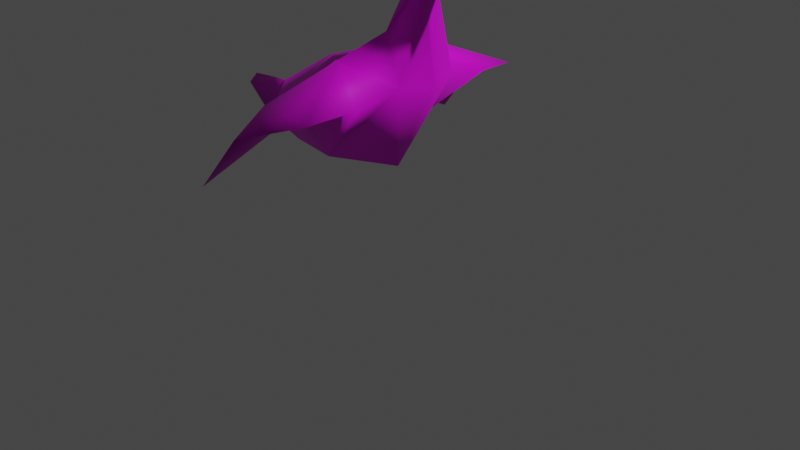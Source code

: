 # Source: goose2.blend  (saved by Blender 2.80.75; exported with 4.5.12 LTS)
import bpy
from mathutils import Matrix  # noqa: F401  (used for matrix-valued properties, if any)

bpy.ops.wm.read_factory_settings(use_empty=True)
scene = bpy.context.scene
scene.name = 'Scene'

# ---- collections
col_collection = bpy.data.collections.new('Collection'); scene.collection.children.link(col_collection)

# ---- images (referenced by path relative to the original .blend; pixels are not part of the script)
import os
ASSET_DIR = os.environ.get("B2B_ASSET_DIR", "")  # directory of the original .blend (textures are referenced by path, not embedded)
HERE = os.path.dirname(os.path.abspath(__file__))  # packed textures are extracted next to this script under _unpacked/

def load_image(name, relpath, width, height, colorspace="sRGB"):
    """Load a texture the original file referenced (path relative to the .blend, or extracted next to this script)."""
    p = next((c for c in (os.path.join(HERE, relpath), os.path.join(ASSET_DIR, relpath)) if relpath and os.path.exists(c)), "")
    if p:
        img = bpy.data.images.load(p, check_existing=True)
        img.name = name
    else:  # same state as the original file: an image datablock whose file is absent (Cycles renders it pink)
        img = bpy.data.images.new(name, width, height)
        img.source = "FILE"
        img.filepath = "//" + (relpath or name)
    img.colorspace_settings.name = colorspace
    return img
img_goosetex_bmp_001 = load_image('goosetex.bmp.001', 'goosetex.bmp', 1024, 1024, 'sRGB')

# ---- materials (node trees are filled in below, after node groups)
mat_vcolor = bpy.data.materials.new('vcolor')
mat_vcolor.use_transparent_shadow = False
mat_vcolor.roughness = 0.5714
mat_vcolor.specular_intensity = 0.4743

# ---- material node trees
mat_vcolor.use_nodes = True; mat_vcolor.node_tree.nodes.clear()
_N = mat_vcolor.node_tree.nodes; _L = mat_vcolor.node_tree.links
n0 = _N.new('ShaderNodeOutputMaterial'); n0.name = 'Material Output'; n0.location = (300, 300)
n1 = _N.new('ShaderNodeBsdfPrincipled'); n1.name = 'Principled BSDF'; n1.location = (10, 300)
n1.distribution = 'GGX'
n1.subsurface_method = 'BURLEY'
n1.inputs[2].default_value = 0.5714
n1.inputs[3].default_value = 1.45
n1.inputs[13].default_value = 0.4743
n1.inputs[27].default_value = (0.0, 0.0, 0.0, 1.0)
n1.inputs[28].default_value = 1.0
n2 = _N.new('ShaderNodeTexImage'); n2.name = 'Image Texture'; n2.location = (-300, 600)
n2.image = img_goosetex_bmp_001
_L.new(n1.outputs[0], n0.inputs[0])
_L.new(n2.outputs[0], n1.inputs[0])
n0.is_active_output = True

# ---- world
world_world = bpy.data.worlds.new('World'); scene.world = world_world
world_world.use_nodes = True; world_world.node_tree.nodes.clear()
_N = world_world.node_tree.nodes; _L = world_world.node_tree.links
n0 = _N.new('ShaderNodeOutputWorld'); n0.name = 'World Output'; n0.location = (300, 300)
n1 = _N.new('ShaderNodeBackground'); n1.name = 'Background'; n1.location = (10, 300)
n1.inputs[0].default_value = (0.05088, 0.05088, 0.05088, 1.0)
_L.new(n1.outputs[0], n0.inputs[0])
n0.is_active_output = True
world_world.color = (0.05088, 0.05088, 0.05088)
world_world.use_sun_shadow = False
world_world.sun_shadow_jitter_overblur = 0.0

# ---- cameras
cam_camera = bpy.data.cameras.new('Camera')
cam_camera.clip_end = 100.0
cam_camera.ortho_scale = 7.314

# ---- lights
light_light = bpy.data.lights.new('Light', 'POINT')
light_light.transmission_factor = 0.0
light_light.energy = 1000.0
light_light.shadow_soft_size = 0.1
light_light.shadow_maximum_resolution = 0.006
light_light.use_absolute_resolution = True

# ---- meshes
me_goose_cube = bpy.data.meshes.new('goose_Cube')
me_goose_cube.from_pydata([(0.4677, 1.541, -0.001006), (0.8569, 2.544, -0.0004524), (0.4149, 2.383, 0.0002583), (0.2586, 2.685, -0.0001668), (-1.795, 1.028, -0.0002906), (0.6272, 2.63, -0.0001223), (-0.5171, 0.6633, 0.4731), (-1.692, 0.7401, 0.2974), (-2.235, 0.9278, 0.1436), (-2.302, 0.9822, -0.0004897), (-1.17, 0.6172, 0.3285), (-1.005, 0.4049, -0.0005919), (0.3635, 1.551, 0.3483), (0.1193, 2.034, 0.2765), (-1.012, 1.497, -0.000999), (-1.31, 1.031, 0.4857), (-0.2629, 1.726, 0.5503), (-0.01614, 0.5755, -0.0005918), (0.3359, 1.463, 0.8216), (0.1299, 2.422, -0.0005919), (0.001583, 2.091, -0.0005919), (-0.1039, 1.765, -0.0005918), (0.7886, 2.608, 0.1124), (0.7937, 2.744, 0.09863), (0.4148, 2.44, 0.08283), (0.4031, 2.574, 0.1036), (1.052, 2.543, -0.0005919), (1.036, 2.554, -0.0005919), (0.8287, 2.826, -0.0005919), (-0.4954, 1.152, 1.592), (0.211, 1.402, 1.327), (-0.8392, 1.238, 0.9915), (-0.7903, 1.069, 0.6724), (-0.9964, 0.5382, 1.65), (0.5434, 2.477, -0.0006381), (0.6272, 2.63, 0.1656), (0.5812, 2.886, 0.1576), (0.51, 2.966, -0.0005919), (0.7052, 2.934, -0.0005919)], [], [(9, 11, 10, 7), (31, 30, 16), (23, 36, 35, 22), (22, 35, 5, 1), (35, 34, 5), (7, 8, 9), (6, 10, 11), (14, 15, 16), (17, 0, 12), (6, 12, 18), (13, 19, 20), (21, 16, 13), (0, 2, 24), (13, 12, 24), (13, 25, 3), (22, 26, 27), (16, 15, 31), (32, 29, 33), (4, 9, 8), (7, 15, 4), (15, 14, 4), (31, 29, 30), (31, 15, 33), (24, 2, 34), (25, 24, 35), (25, 36, 37), (36, 23, 28), (1, 26, 22), (27, 28, 23), (38, 37, 36), (15, 6, 32), (15, 7, 10, 6), (6, 11, 17), (12, 13, 16), (14, 16, 21), (17, 12, 6), (6, 18, 32), (21, 13, 20), (0, 24, 12), (13, 24, 25), (13, 3, 19), (22, 27, 23), (16, 18, 12), (18, 16, 30), (32, 33, 15), (7, 4, 8), (31, 33, 29), (25, 35, 36), (25, 37, 3), (36, 28, 38), (34, 35, 24), (29, 32, 18, 30)])
me_goose_cube.polygons.foreach_set('use_smooth', [True] * 52)
_uv = me_goose_cube.uv_layers.new(name='UVMap')
_uv.uv.foreach_set('vector', [0.5072, 0.794, 0.5021, 0.5407, 0.4375, 0.5461, 0.4463, 0.6779, 0.1809, 0.2952, 0.09681, 0.5281, 0.2884, 0.5187, 0.7666, 0.09751, 0.7063, 0.1515, 0.7481, 0.1454, 0.7859, 0.1003, 0.7859, 0.1003, 0.9927, 0.7169, 0.7481, 0.1454, 0.6391, 0.5078, 0.9927, 0.7169, 0.9555, 0.6732, 0.7481, 0.1454, 0.4463, 0.6779, 0.4609, 0.7604, 0.5072, 0.794, 0.4109, 0.4766, 0.4375, 0.5461, 0.5021, 0.5407, 0.3898, 0.3202, 0.2544, 0.2347, 0.2884, 0.5187, 0.8261, 0.4093, 0.8697, 0.6144, 0.9232, 0.5927, 0.6598, 0.2314, 0.6892, 0.01569, 0.5916, 0.02758, 0.3203, 0.6044, 0.3767, 0.6746, 0.3814, 0.5922, 0.3829, 0.5094, 0.2884, 0.5187, 0.3203, 0.6044, 0.9305, 0.4097, 0.9534, 0.6433, 0.997, 0.6662, 0.7608, 0.4937, 0.8167, 0.5095, 0.7714, 0.1909, 0.3203, 0.6044, 0.2882, 0.8731, 0.3431, 0.8604, 0.6323, 0.8059, 0.7101, 0.9847, 0.7105, 0.9754, 0.2884, 0.5187, 0.2544, 0.2347, 0.1809, 0.2952, 0.5835, 0.2519, 0.4333, 0.1779, 0.4209, 0.3263, 0.3542, 0.1274, 0.3808, 0.04128, 0.3387, 0.06967, 0.9106, 0.2281, 0.8299, 0.1745, 0.8637, 0.2972, 0.2544, 0.2347, 0.3898, 0.3202, 0.3542, 0.1274, 0.1809, 0.2952, 0.06219, 0.3354, 0.09681, 0.5281, 0.1809, 0.2952, 0.2544, 0.2347, 0.01679, 0.2501, 0.997, 0.6662, 0.9534, 0.6433, 0.9555, 0.6732, 0.7483, 0.2109, 0.7714, 0.1909, 0.7481, 0.1454, 0.2882, 0.8731, 0.3041, 0.9428, 0.3417, 0.9389, 0.6708, 0.4462, 0.6708, 0.3857, 0.6482, 0.3965, 0.5986, 0.8497, 0.7101, 0.9847, 0.6323, 0.8059, 0.7105, 0.9754, 0.7105, 0.7575, 0.6635, 0.781, 0.3349, 0.9587, 0.3417, 0.9389, 0.3041, 0.9428, 0.7677, 0.7162, 0.7677, 0.5957, 0.7042, 0.68, 0.8299, 0.1745, 0.9106, 0.2281, 0.9106, 0.0622, 0.854, 0.01442, 0.4109, 0.4766, 0.5021, 0.5407, 0.5072, 0.3979, 0.8167, 0.5095, 0.7608, 0.4937, 0.8128, 0.5659, 0.3898, 0.3202, 0.2884, 0.5187, 0.3829, 0.5094, 0.8261, 0.4093, 0.9232, 0.5927, 0.9232, 0.3606, 0.6598, 0.2314, 0.5916, 0.02758, 0.5835, 0.2519, 0.3829, 0.5094, 0.3203, 0.6044, 0.3814, 0.5922, 0.9305, 0.4097, 0.997, 0.6662, 0.997, 0.365, 0.7608, 0.4937, 0.7714, 0.1909, 0.7483, 0.2109, 0.3203, 0.6044, 0.3431, 0.8604, 0.3767, 0.6746, 0.6323, 0.8059, 0.7105, 0.9754, 0.6635, 0.781, 0.2884, 0.5187, 0.196, 0.5579, 0.2928, 0.5707, 0.196, 0.5579, 0.2884, 0.5187, 0.09681, 0.5281, 0.5835, 0.2519, 0.4209, 0.3263, 0.6446, 0.3245, 0.9106, 0.2281, 0.8637, 0.2972, 0.9065, 0.3348, 0.1809, 0.2952, 0.01679, 0.2501, 0.06219, 0.3354, 0.7483, 0.2109, 0.7481, 0.1454, 0.7063, 0.1515, 0.2882, 0.8731, 0.3417, 0.9389, 0.3431, 0.8604, 0.6708, 0.4462, 0.6482, 0.3965, 0.6395, 0.449, 0.7777, 0.1838, 0.9927, 0.7169, 0.997, 0.6662, 0.4333, 0.1779, 0.5835, 0.2519, 0.5916, 0.02758, 0.4853, 0.04053])
me_goose_cube.materials.append(mat_vcolor)
me_goose_cube.use_remesh_preserve_volume = False
me_goose_cube.use_remesh_preserve_attributes = False
me_goose_cube.use_mirror_vertex_groups = False
me_goose_cube.update()
me_goose_cube.normals_split_custom_set([tuple(v) for v in zip(*[iter([-0.7098, 0.1783, 0.6815, -0.103, -0.9199, 0.3784, -0.2214, -0.7297, 0.6469, -0.5314, -0.4103, 0.7411, -0.5493, 0.7504, 0.3677, 0.6227, 0.006108, 0.7825, -0.2101, 0.9185, 0.3351, 0.491, 0.3119, 0.8134, -0.1199, 0.5351, 0.8362, 0.1591, -0.4161, 0.8953, 0.1421, -0.5684, 0.8104, 0.1421, -0.5684, 0.8104, 0.1591, -0.4161, 0.8953, 0.4019, -0.9102, 0.1003, -0.0805, -0.9167, 0.3913, 0.1591, -0.4161, 0.8953, 0.6227, -0.7001, 0.3495, 0.4019, -0.9102, 0.1003, -0.5314, -0.4103, 0.7411, -0.7379, -0.1359, 0.6611, -0.7098, 0.1783, 0.6815, 0.1612, -0.7096, 0.6859, -0.2214, -0.7297, 0.6469, -0.103, -0.9199, 0.3784, -0.4694, 0.815, 0.3397, -0.5796, 0.2127, 0.7867, -0.2101, 0.9185, 0.3351, 0.5132, -0.6469, 0.5641, 0.9401, -0.201, 0.2752, 0.87, -0.02286, 0.4926, 0.1612, -0.7096, 0.6859, 0.87, -0.02286, 0.4926, 0.9487, 0.06804, 0.3088, -0.2892, 0.5022, 0.815, -0.7926, 0.3686, 0.4858, -0.853, 0.3038, 0.4245, -0.6212, 0.7822, 0.04695, -0.2101, 0.9185, 0.3351, -0.2892, 0.5022, 0.815, 0.9401, -0.201, 0.2752, 0.9532, -0.2487, 0.1717, 0.6276, -0.287, 0.7237, -0.2892, 0.5022, 0.815, 0.87, -0.02286, 0.4926, 0.6276, -0.287, 0.7237, -0.2892, 0.5022, 0.815, -0.2435, 0.1587, 0.9568, -0.415, 0.3798, 0.8268, 0.1421, -0.5684, 0.8104, 0.3691, -0.1079, 0.9231, 0.4649, 0.543, 0.6993, -0.2101, 0.9185, 0.3351, -0.5796, 0.2127, 0.7867, -0.5493, 0.7504, 0.3677, 0.1749, -0.9132, 0.3682, 0.2619, 0.08139, 0.9617, -0.2428, -0.6693, 0.7022, -0.2744, 0.7311, 0.6246, -0.7098, 0.1783, 0.6815, -0.7379, -0.1359, 0.6611, -0.5314, -0.4103, 0.7411, -0.5796, 0.2127, 0.7867, -0.2744, 0.7311, 0.6246, -0.5796, 0.2127, 0.7867, -0.4694, 0.815, 0.3397, -0.2744, 0.7311, 0.6246, -0.5493, 0.7504, 0.3677, 0.2619, 0.08139, 0.9617, 0.6227, 0.006108, 0.7825, -0.5493, 0.7504, 0.3677, -0.5796, 0.2127, 0.7867, -0.2428, -0.6693, 0.7022, 0.6276, -0.287, 0.7237, 0.9532, -0.2487, 0.1717, 0.6227, -0.7001, 0.3495, -0.2435, 0.1587, 0.9568, 0.6276, -0.287, 0.7237, 0.1591, -0.4161, 0.8953, -0.2435, 0.1587, 0.9568, -0.1199, 0.5351, 0.8362, -0.3665, 0.6824, 0.6324, -0.1199, 0.5351, 0.8362, 0.491, 0.3119, 0.8134, 0.5749, 0.5326, 0.6212, -0.0805, -0.9167, 0.3913, 0.3691, -0.1079, 0.9231, 0.1421, -0.5684, 0.8104, 0.4649, 0.543, 0.6993, 0.5749, 0.5326, 0.6212, 0.491, 0.3119, 0.8134, 0.4116, 0.731, 0.5442, -0.3665, 0.6824, 0.6324, -0.1199, 0.5351, 0.8362, -0.5796, 0.2127, 0.7867, 0.1612, -0.7096, 0.6859, 0.1749, -0.9132, 0.3682, -0.5796, 0.2127, 0.7867, -0.5314, -0.4103, 0.7411, -0.2214, -0.7297, 0.6469, 0.1612, -0.7096, 0.6859, 0.1612, -0.7096, 0.6859, -0.103, -0.9199, 0.3784, 0.5132, -0.6469, 0.5641, 0.87, -0.02286, 0.4926, -0.2892, 0.5022, 0.815, -0.2101, 0.9185, 0.3351, -0.4694, 0.815, 0.3397, -0.2101, 0.9185, 0.3351, -0.6212, 0.7822, 0.04695, 0.5132, -0.6469, 0.5641, 0.87, -0.02286, 0.4926, 0.1612, -0.7096, 0.6859, 0.1612, -0.7096, 0.6859, 0.9487, 0.06804, 0.3088, 0.1749, -0.9132, 0.3682, -0.6212, 0.7822, 0.04695, -0.2892, 0.5022, 0.815, -0.853, 0.3038, 0.4245, 0.9401, -0.201, 0.2752, 0.6276, -0.287, 0.7237, 0.87, -0.02286, 0.4926, -0.2892, 0.5022, 0.815, 0.6276, -0.287, 0.7237, -0.2435, 0.1587, 0.9568, -0.2892, 0.5022, 0.815, -0.415, 0.3798, 0.8268, -0.7926, 0.3686, 0.4858, 0.1421, -0.5684, 0.8104, 0.4649, 0.543, 0.6993, 0.491, 0.3119, 0.8134, -0.2101, 0.9185, 0.3351, 0.9487, 0.06804, 0.3088, 0.87, -0.02286, 0.4926, 0.9487, 0.06804, 0.3088, -0.2101, 0.9185, 0.3351, 0.6227, 0.006108, 0.7825, 0.1749, -0.9132, 0.3682, -0.2428, -0.6693, 0.7022, -0.5796, 0.2127, 0.7867, -0.5314, -0.4103, 0.7411, -0.2744, 0.7311, 0.6246, -0.7379, -0.1359, 0.6611, -0.5493, 0.7504, 0.3677, -0.2428, -0.6693, 0.7022, 0.2619, 0.08139, 0.9617, -0.2435, 0.1587, 0.9568, 0.1591, -0.4161, 0.8953, -0.1199, 0.5351, 0.8362, -0.2435, 0.1587, 0.9568, -0.3665, 0.6824, 0.6324, -0.415, 0.3798, 0.8268, -0.1199, 0.5351, 0.8362, 0.5749, 0.5326, 0.6212, 0.4116, 0.731, 0.5442, 0.6227, -0.7001, 0.3495, 0.1591, -0.4161, 0.8953, 0.6276, -0.287, 0.7237, 0.2619, 0.08139, 0.9617, 0.1749, -0.9132, 0.3682, 0.9487, 0.06804, 0.3088, 0.6227, 0.006108, 0.7825])] * 3)])

# ---- objects
ob_light = bpy.data.objects.new('Light', light_light)
ob_camera = bpy.data.objects.new('Camera', cam_camera)
ob_goose_cube = bpy.data.objects.new('goose_Cube', me_goose_cube)

# ---- transforms, parenting, visibility, modifiers, constraints
ob_light.location = (4.076, 1.005, 5.904)
ob_light.rotation_euler = (0.6503, 0.05522, 1.866)
ob_light.lock_rotations_4d = False
ob_light.empty_display_type = 'ARROWS'
ob_light.color = (0.0, 0.0, 0.0, 0.0)
ob_light.lineart.crease_threshold = 0.0
ob_camera.location = (7.359, -6.926, 4.958)
ob_camera.rotation_euler = (1.109, 0.0, 0.8149)
ob_camera.lock_rotations_4d = False
ob_camera.empty_display_type = 'ARROWS'
ob_camera.color = (0.0, 0.0, 0.0, 0.0)
ob_camera.display_type = 'WIRE'
ob_camera.lineart.crease_threshold = 0.0
ob_goose_cube.location = (0.0, 0.0, 0.0)
ob_goose_cube.rotation_euler = (1.571, -0.0, 0.0)
ob_goose_cube.lineart.crease_threshold = 0.0
_m = ob_goose_cube.modifiers.new('Mirror', 'MIRROR')
_m.use_axis = (False, False, True)
_m.merge_threshold = 0.013

# ---- collection membership
col_collection.objects.link(ob_light)
col_collection.objects.link(ob_camera)
col_collection.objects.link(ob_goose_cube)

# ---- scene / render settings (as saved in the file)
scene.camera = ob_camera
scene.frame_start = 1; scene.frame_end = 250; scene.frame_set(1)
scene.render.engine = 'BLENDER_EEVEE_NEXT'
scene.cycles.use_denoising = False
scene.cycles.samples = 128
scene.cycles.sampling_pattern = 'TABULATED_SOBOL'
scene.cycles.use_adaptive_sampling = False
scene.cycles.use_light_tree = False
scene.view_settings.view_transform = 'Filmic'
bpy.context.view_layer.update()
